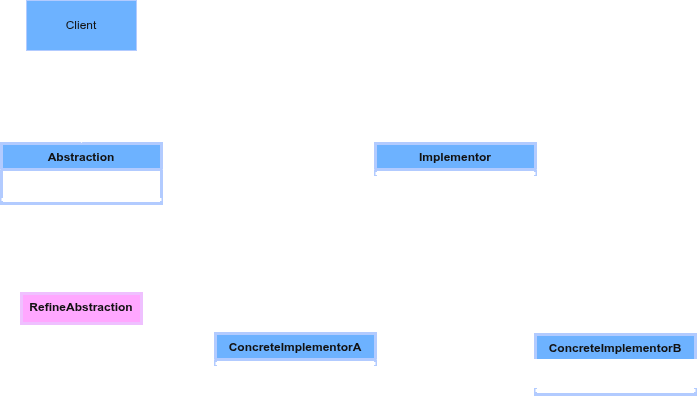

The diagram above was exported from draw.io. Its source (the exported page's mxGraphModel, read from the mxfile embedded in the PNG):
<mxGraphModel dx="1414" dy="754" grid="1" gridSize="10" guides="1" tooltips="1" connect="1" arrows="1" fold="1" page="1" pageScale="1" pageWidth="850" pageHeight="1100" math="0" shadow="0">
  <root>
    <mxCell id="0" />
    <mxCell id="1" parent="0" />
    <mxCell id="luuneTzKKTp2OnUnbWSx-11" edge="1" parent="1" source="luuneTzKKTp2OnUnbWSx-1" style="edgeStyle=orthogonalEdgeStyle;rounded=0;orthogonalLoop=1;jettySize=auto;html=1;strokeWidth=3;strokeColor=light-dark(#000000,#FFFFFF);" target="luuneTzKKTp2OnUnbWSx-8" value="">
      <mxGeometry relative="1" as="geometry" />
    </mxCell>
    <mxCell id="luuneTzKKTp2OnUnbWSx-13" edge="1" parent="1" source="luuneTzKKTp2OnUnbWSx-1" style="edgeStyle=orthogonalEdgeStyle;rounded=0;orthogonalLoop=1;jettySize=auto;html=1;strokeWidth=3;strokeColor=light-dark(#000000,#FFFFFF);" target="luuneTzKKTp2OnUnbWSx-12" value="">
      <mxGeometry relative="1" as="geometry" />
    </mxCell>
    <mxCell id="luuneTzKKTp2OnUnbWSx-1" parent="1" style="swimlane;fontStyle=1;align=center;verticalAlign=top;childLayout=stackLayout;horizontal=1;startSize=26;horizontalStack=0;resizeParent=1;resizeParentMax=0;resizeLast=0;collapsible=1;marginBottom=0;whiteSpace=wrap;html=1;strokeWidth=3;strokeColor=#001DBC;fillColor=#0050ef;fontColor=#ffffff;" value="Abstraction" vertex="1">
      <mxGeometry height="60" width="160" x="116" y="183" as="geometry" />
    </mxCell>
    <mxCell id="luuneTzKKTp2OnUnbWSx-2" parent="luuneTzKKTp2OnUnbWSx-1" style="text;align=left;verticalAlign=top;spacingLeft=4;spacingRight=4;overflow=hidden;rotatable=0;points=[[0,0.5],[1,0.5]];portConstraint=eastwest;whiteSpace=wrap;html=1;strokeWidth=3;" value="+ Operation()" vertex="1">
      <mxGeometry height="26" width="160" y="26" as="geometry" />
    </mxCell>
    <mxCell id="luuneTzKKTp2OnUnbWSx-3" parent="luuneTzKKTp2OnUnbWSx-1" style="line;strokeWidth=3;fillColor=none;align=left;verticalAlign=middle;spacingTop=-1;spacingLeft=3;spacingRight=3;rotatable=0;labelPosition=right;points=[];portConstraint=eastwest;strokeColor=light-dark(#000000,#FFFFFF);" value="" vertex="1">
      <mxGeometry height="8" width="160" y="52" as="geometry" />
    </mxCell>
    <mxCell id="luuneTzKKTp2OnUnbWSx-17" edge="1" parent="1" source="luuneTzKKTp2OnUnbWSx-8" style="edgeStyle=orthogonalEdgeStyle;rounded=0;orthogonalLoop=1;jettySize=auto;html=1;strokeWidth=3;strokeColor=light-dark(#000000,#FFFFFF);" target="luuneTzKKTp2OnUnbWSx-14" value="">
      <mxGeometry relative="1" as="geometry" />
    </mxCell>
    <mxCell id="luuneTzKKTp2OnUnbWSx-8" parent="1" style="swimlane;fontStyle=1;align=center;verticalAlign=top;childLayout=stackLayout;horizontal=1;startSize=26;horizontalStack=0;resizeParent=1;resizeParentMax=0;resizeLast=0;collapsible=1;marginBottom=0;whiteSpace=wrap;html=1;strokeWidth=3;strokeColor=#001DBC;fillColor=#0050ef;fontColor=#ffffff;" value="Implementor" vertex="1">
      <mxGeometry height="60" width="160" x="490" y="183" as="geometry" />
    </mxCell>
    <mxCell id="luuneTzKKTp2OnUnbWSx-10" parent="luuneTzKKTp2OnUnbWSx-8" style="line;strokeWidth=3;fillColor=none;align=left;verticalAlign=middle;spacingTop=-1;spacingLeft=3;spacingRight=3;rotatable=0;labelPosition=right;points=[];portConstraint=eastwest;strokeColor=light-dark(#000000,#FFFFFF);" value="" vertex="1">
      <mxGeometry height="8" width="160" y="26" as="geometry" />
    </mxCell>
    <mxCell id="luuneTzKKTp2OnUnbWSx-9" parent="luuneTzKKTp2OnUnbWSx-8" style="text;strokeColor=light-dark(#000000,#FFFFFF);fillColor=none;align=left;verticalAlign=top;spacingLeft=4;spacingRight=4;overflow=hidden;rotatable=0;points=[[0,0.5],[1,0.5]];portConstraint=eastwest;whiteSpace=wrap;html=1;strokeWidth=3;" value="+ Operation()" vertex="1">
      <mxGeometry height="26" width="160" y="34" as="geometry" />
    </mxCell>
    <mxCell id="luuneTzKKTp2OnUnbWSx-12" parent="1" style="whiteSpace=wrap;html=1;verticalAlign=top;fontStyle=1;startSize=26;horizontal=1;strokeWidth=3;strokeColor=#3700CC;fillColor=#6a00ff;fontColor=#ffffff;" value="RefineAbstraction" vertex="1">
      <mxGeometry height="30" width="120" x="136" y="333" as="geometry" />
    </mxCell>
    <mxCell id="luuneTzKKTp2OnUnbWSx-28" edge="1" parent="1" source="luuneTzKKTp2OnUnbWSx-8" style="edgeStyle=orthogonalEdgeStyle;rounded=0;orthogonalLoop=1;jettySize=auto;html=1;exitX=0.5;exitY=1;exitDx=0;exitDy=0;strokeWidth=3;strokeColor=light-dark(#000000,#FFFFFF);" target="luuneTzKKTp2OnUnbWSx-25" value="">
      <mxGeometry relative="1" as="geometry" />
    </mxCell>
    <mxCell id="luuneTzKKTp2OnUnbWSx-14" parent="1" style="swimlane;fontStyle=1;align=center;verticalAlign=top;childLayout=stackLayout;horizontal=1;startSize=26;horizontalStack=0;resizeParent=1;resizeParentMax=0;resizeLast=0;collapsible=1;marginBottom=0;whiteSpace=wrap;html=1;strokeWidth=3;strokeColor=#001DBC;fillColor=#0050ef;fontColor=#ffffff;" value="ConcreteImplementorB" vertex="1">
      <mxGeometry height="60" width="160" x="650" y="374" as="geometry" />
    </mxCell>
    <mxCell id="luuneTzKKTp2OnUnbWSx-15" parent="luuneTzKKTp2OnUnbWSx-14" style="text;strokeColor=light-dark(#000000,#FFFFFF);fillColor=none;align=left;verticalAlign=top;spacingLeft=4;spacingRight=4;overflow=hidden;rotatable=0;points=[[0,0.5],[1,0.5]];portConstraint=eastwest;whiteSpace=wrap;html=1;strokeWidth=3;" value="+ Operation()" vertex="1">
      <mxGeometry height="26" width="160" y="26" as="geometry" />
    </mxCell>
    <mxCell id="luuneTzKKTp2OnUnbWSx-16" parent="luuneTzKKTp2OnUnbWSx-14" style="line;strokeWidth=3;fillColor=none;align=left;verticalAlign=middle;spacingTop=-1;spacingLeft=3;spacingRight=3;rotatable=0;labelPosition=right;points=[];portConstraint=eastwest;strokeColor=light-dark(#000000,#FFFFFF);" value="" vertex="1">
      <mxGeometry height="8" width="160" y="52" as="geometry" />
    </mxCell>
    <mxCell id="luuneTzKKTp2OnUnbWSx-25" parent="1" style="swimlane;fontStyle=1;align=center;verticalAlign=top;childLayout=stackLayout;horizontal=1;startSize=26;horizontalStack=0;resizeParent=1;resizeParentMax=0;resizeLast=0;collapsible=1;marginBottom=0;whiteSpace=wrap;html=1;strokeWidth=3;strokeColor=#001DBC;fillColor=#0050ef;fontColor=#ffffff;" value="ConcreteImplementorA" vertex="1">
      <mxGeometry height="60" width="160" x="330" y="373" as="geometry" />
    </mxCell>
    <mxCell id="luuneTzKKTp2OnUnbWSx-27" parent="luuneTzKKTp2OnUnbWSx-25" style="line;strokeWidth=3;fillColor=none;align=left;verticalAlign=middle;spacingTop=-1;spacingLeft=3;spacingRight=3;rotatable=0;labelPosition=right;points=[];portConstraint=eastwest;strokeColor=light-dark(#000000,#FFFFFF);" value="" vertex="1">
      <mxGeometry height="8" width="160" y="26" as="geometry" />
    </mxCell>
    <mxCell id="luuneTzKKTp2OnUnbWSx-26" parent="luuneTzKKTp2OnUnbWSx-25" style="text;strokeColor=light-dark(#000000,#FFFFFF);fillColor=none;align=left;verticalAlign=top;spacingLeft=4;spacingRight=4;overflow=hidden;rotatable=0;points=[[0,0.5],[1,0.5]];portConstraint=eastwest;whiteSpace=wrap;html=1;strokeWidth=3;" value="+ Operation()" vertex="1">
      <mxGeometry height="26" width="160" y="34" as="geometry" />
    </mxCell>
    <mxCell id="Jjw6eGsK0L70ApVqElaK-3" edge="1" parent="1" source="Jjw6eGsK0L70ApVqElaK-1" style="edgeStyle=orthogonalEdgeStyle;rounded=0;orthogonalLoop=1;jettySize=auto;html=1;exitX=0.5;exitY=1;exitDx=0;exitDy=0;strokeColor=light-dark(#000000,#FFFFFF);" target="luuneTzKKTp2OnUnbWSx-1">
      <mxGeometry relative="1" as="geometry" />
    </mxCell>
    <mxCell id="Jjw6eGsK0L70ApVqElaK-1" parent="1" style="html=1;whiteSpace=wrap;strokeColor=#001DBC;fillColor=#0050ef;fontColor=#ffffff;" value="Client" vertex="1">
      <mxGeometry height="50" width="110" x="141" y="40" as="geometry" />
    </mxCell>
  </root>
</mxGraphModel>